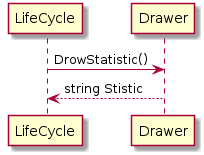

The diagram above was rendered by PlantUML. Its source (embedded in the PNG):
@startuml
scale max 1024*768

     LifeCycle -> Drawer : DrowStatistic()
     Drawer --> LifeCycle: string Stistic 


@enduml